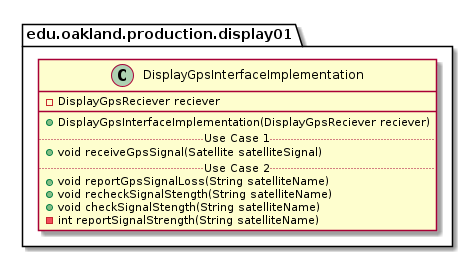

The diagram above was rendered by PlantUML. Its source (embedded in the PNG):
@startuml DisplayGpsInterfaceImplementation


package edu.oakland.production.display01 {
    class DisplayGpsInterfaceImplementation {
        - DisplayGpsReciever reciever
        __
        + DisplayGpsInterfaceImplementation(DisplayGpsReciever reciever)
        .. Use Case 1 ..
        + void receiveGpsSignal(Satellite satelliteSignal)
        .. Use Case 2 ..
        + void reportGpsSignalLoss(String satelliteName)
        + void recheckSignalStength(String satelliteName)
        + void checkSignalStength(String satelliteName)
        - int reportSignalStrength(String satelliteName)
    }
}

@enduml